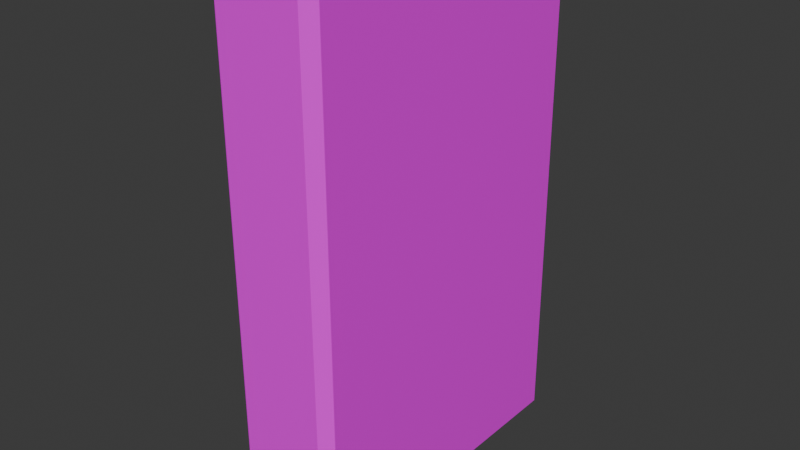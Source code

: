 # Source: Books_2025_single.blend  (saved by Blender 4.3.34; exported with 4.5.12 LTS)
import bpy
from mathutils import Matrix  # noqa: F401  (used for matrix-valued properties, if any)

bpy.ops.wm.read_factory_settings(use_empty=True)
scene = bpy.context.scene
scene.name = 'Scene'

# ---- collections
col_collection = bpy.data.collections.new('Collection'); scene.collection.children.link(col_collection)

# ---- images (referenced by path relative to the original .blend; pixels are not part of the script)
import os
ASSET_DIR = os.environ.get("B2B_ASSET_DIR", "")  # directory of the original .blend (textures are referenced by path, not embedded)
HERE = os.path.dirname(os.path.abspath(__file__))  # packed textures are extracted next to this script under _unpacked/

def load_image(name, relpath, width, height, colorspace="sRGB"):
    """Load a texture the original file referenced (path relative to the .blend, or extracted next to this script)."""
    p = next((c for c in (os.path.join(HERE, relpath), os.path.join(ASSET_DIR, relpath)) if relpath and os.path.exists(c)), "")
    if p:
        img = bpy.data.images.load(p, check_existing=True)
        img.name = name
    else:  # same state as the original file: an image datablock whose file is absent (Cycles renders it pink)
        img = bpy.data.images.new(name, width, height)
        img.source = "FILE"
        img.filepath = "//" + (relpath or name)
    img.colorspace_settings.name = colorspace
    return img
img_props_psd_001 = load_image('Props.psd.001', 'Props.psd', 1024, 1024, 'sRGB')

# ---- materials (node trees are filled in below, after node groups)
mat_material_001 = bpy.data.materials.new('Material.001')
mat_material_001.alpha_threshold = 0.0
mat_material_001.use_transparent_shadow = False
mat_material_001.line_color = (0.0, 0.0, 0.0, 1.0)

# ---- material node trees
mat_material_001.use_nodes = True; mat_material_001.node_tree.nodes.clear()
_N = mat_material_001.node_tree.nodes; _L = mat_material_001.node_tree.links
n0 = _N.new('ShaderNodeOutputMaterial'); n0.name = 'Material Output'; n0.location = (300, 300)
n1 = _N.new('ShaderNodeBsdfPrincipled'); n1.name = 'Principled BSDF'; n1.location = (10, 300)
n1.distribution = 'GGX'
n1.subsurface_method = 'BURLEY'
n1.inputs[2].default_value = 0.4
n1.inputs[3].default_value = 1.45
n1.inputs[27].default_value = (0.0, 0.0, 0.0, 1.0)
n1.inputs[28].default_value = 1.0
n2 = _N.new('ShaderNodeTexImage'); n2.name = 'Image Texture'; n2.location = (-280, 280)
n2.image = img_props_psd_001
_L.new(n1.outputs[0], n0.inputs[0])
_L.new(n2.outputs[0], n1.inputs[0])
n0.is_active_output = True

# ---- world
world_world = bpy.data.worlds.new('World'); scene.world = world_world
world_world.use_nodes = True; world_world.node_tree.nodes.clear()
_N = world_world.node_tree.nodes; _L = world_world.node_tree.links
n0 = _N.new('ShaderNodeOutputWorld'); n0.name = 'World Output'; n0.location = (300, 300)
n1 = _N.new('ShaderNodeBackground'); n1.name = 'Background'; n1.location = (10, 300)
n1.inputs[0].default_value = (0.05088, 0.05088, 0.05088, 1.0)
_L.new(n1.outputs[0], n0.inputs[0])
n0.is_active_output = True
world_world.color = (0.05088, 0.05088, 0.05088)
world_world.sun_shadow_jitter_overblur = 0.0

# ---- meshes
me_cube_001 = bpy.data.meshes.new('Cube.001')
me_cube_001.from_pydata([(0.04215, 0.1778, 0.08582), (0.04188, 0.1778, 0.1781), (-0.04738, 0.1778, 0.0007543), (-0.04865, 0.1778, 0.426), (-0.04763, 0.1778, 0.08445), (-0.0479, 0.1778, 0.1768), (0.0424, 0.1778, 0.002121), (0.04113, 0.1778, 0.4274), (-0.03797, -0.08585, 0.0008974), (-0.04738, -0.07808, 0.0007543), (-0.04865, -0.07808, 0.426), (-0.03925, -0.08585, 0.4261), (0.0424, -0.07808, 0.002121), (0.033, -0.08585, 0.001978), (0.03173, -0.08585, 0.4272), (0.04113, -0.07808, 0.4274), (-0.03822, -0.08585, 0.0846), (-0.0385, -0.08585, 0.1769), (-0.0479, -0.07808, 0.1768), (-0.04763, -0.07808, 0.08445), (0.03247, -0.08585, 0.178), (0.03275, -0.08585, 0.08568), (0.04215, -0.07808, 0.08582), (0.04188, -0.07808, 0.1781)], [], [(20, 14, 11, 17), (5, 3, 7, 1), (14, 20, 23, 15), (7, 3, 10, 11, 14, 15), (18, 10, 3, 5), (1, 7, 15, 23), (17, 11, 10, 18), (21, 13, 12, 22), (2, 6, 12, 13, 8, 9), (20, 21, 22, 23), (8, 16, 19, 9), (16, 17, 18, 19), (6, 0, 22, 12), (0, 1, 23, 22), (9, 19, 4, 2), (19, 18, 5, 4), (2, 4, 0, 6), (4, 5, 1, 0), (13, 21, 16, 8), (21, 20, 17, 16)])
_uv = me_cube_001.uv_layers.new(name='UVMap')
_uv.uv.foreach_set('vector', [0.9405, 0.5683, 0.9404, 0.5683, 0.9404, 0.5682, 0.9405, 0.5682, 0.9416, 0.5962, 0.9416, 0.5962, 0.9416, 0.596, 0.9416, 0.596, 0.9406, 0.6026, 0.9407, 0.6026, 0.9407, 0.6026, 0.9406, 0.6026, 0.8036, 0.465, 0.8035, 0.465, 0.8035, 0.4649, 0.8035, 0.4649, 0.8036, 0.4649, 0.8036, 0.4649, 0.9409, 0.5684, 0.9408, 0.5684, 0.9408, 0.5683, 0.9409, 0.5683, 0.9409, 0.5681, 0.9408, 0.5681, 0.9408, 0.568, 0.9409, 0.568, 0.9415, 0.6025, 0.9414, 0.6025, 0.9414, 0.6025, 0.9415, 0.6025, 0.9407, 0.6026, 0.9407, 0.6026, 0.9407, 0.6026, 0.9407, 0.6026, 0.8039, 0.465, 0.8038, 0.465, 0.8038, 0.4649, 0.8038, 0.4649, 0.8039, 0.4649, 0.8039, 0.4649, 0.9776, 0.5035, 0.9776, 0.5035, 0.9776, 0.5036, 0.9776, 0.5036, 0.9416, 0.6025, 0.9415, 0.6025, 0.9415, 0.6025, 0.9416, 0.6025, 0.9773, 0.5034, 0.9773, 0.5034, 0.9773, 0.5034, 0.9773, 0.5034, 0.941, 0.5681, 0.9409, 0.5681, 0.9409, 0.568, 0.941, 0.568, 0.9782, 0.5516, 0.9782, 0.5516, 0.9782, 0.5515, 0.9782, 0.5515, 0.941, 0.5684, 0.9409, 0.5684, 0.9409, 0.5683, 0.941, 0.5683, 0.9782, 0.5519, 0.9782, 0.5519, 0.9782, 0.5518, 0.9782, 0.5518, 0.9417, 0.5962, 0.9417, 0.5962, 0.9417, 0.596, 0.9417, 0.596, 0.9778, 0.5483, 0.9778, 0.5483, 0.9778, 0.5481, 0.9778, 0.5481, 0.941, 0.568, 0.9409, 0.568, 0.9409, 0.5678, 0.941, 0.5678, 0.9782, 0.5515, 0.9782, 0.5515, 0.9782, 0.5513, 0.9782, 0.5513])
me_cube_001.materials.append(mat_material_001)
me_cube_001.update()

# ---- objects
ob_books = bpy.data.objects.new('Books', me_cube_001)

# ---- transforms, parenting, visibility, modifiers, constraints
ob_books.location = (0.0, 0.0, 0.0)

# ---- collection membership
col_collection.objects.link(ob_books)

# ---- scene / render settings (as saved in the file)
scene.frame_start = 1; scene.frame_end = 250; scene.frame_set(1)
scene.render.engine = 'BLENDER_EEVEE_NEXT'
bpy.context.view_layer.update()

# ---- added for rendering (the .blend has no active camera and no usable light): camera, sun
cam_auto = bpy.data.cameras.new('AutoCamera')
cam_auto.lens = 50.0
cam_auto.sensor_width = 36.0
cam_auto.clip_end = 1000.0
ob_auto_camera = bpy.data.objects.new('AutoCamera', cam_auto)
scene.collection.objects.link(ob_auto_camera)
ob_auto_camera.location = (0.468452, -0.519933, 0.591318)
ob_auto_camera.rotation_euler = (1.09748, -7.21219e-08, 0.694738)
scene.camera = ob_auto_camera
light_auto_sun = bpy.data.lights.new('AutoSun', 'SUN')
light_auto_sun.energy = 3.0
light_auto_sun.angle = 0.0523599
ob_auto_sun = bpy.data.objects.new('AutoSun', light_auto_sun)
scene.collection.objects.link(ob_auto_sun)
ob_auto_sun.rotation_euler = (0.872665, 0.174533, 0.523599)
bpy.context.view_layer.update()
